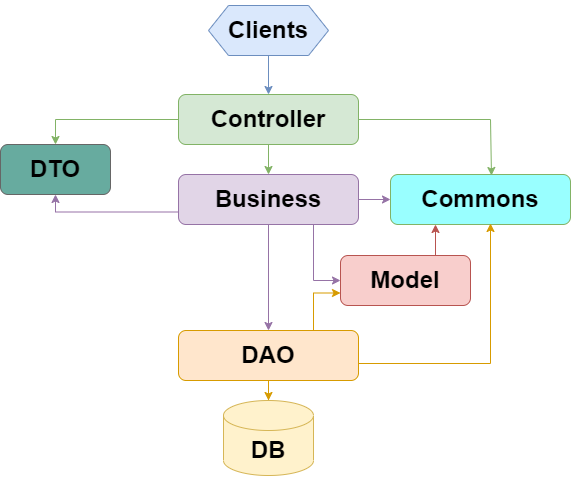

The diagram above was exported from draw.io. Its source (the exported page's mxGraphModel, read from the mxfile embedded in the PNG):
<mxGraphModel dx="1393" dy="776" grid="1" gridSize="10" guides="1" tooltips="1" connect="1" arrows="1" fold="1" page="1" pageScale="1" pageWidth="1100" pageHeight="850" math="0" shadow="0">
  <root>
    <mxCell id="0" />
    <mxCell id="1" parent="0" />
    <mxCell id="639NjWrqcXmiVzpfstjt-3" value="" style="edgeStyle=orthogonalEdgeStyle;rounded=0;orthogonalLoop=1;jettySize=auto;html=1;fontColor=#000000;labelBackgroundColor=none;strokeColor=#82b366;fillColor=#d5e8d4;" edge="1" parent="1" source="639NjWrqcXmiVzpfstjt-1" target="639NjWrqcXmiVzpfstjt-2">
      <mxGeometry relative="1" as="geometry" />
    </mxCell>
    <mxCell id="639NjWrqcXmiVzpfstjt-6" style="edgeStyle=orthogonalEdgeStyle;rounded=0;orthogonalLoop=1;jettySize=auto;html=1;exitX=1;exitY=0.5;exitDx=0;exitDy=0;entryX=0.561;entryY=0.02;entryDx=0;entryDy=0;fontColor=#000000;labelBackgroundColor=none;strokeColor=#82b366;fillColor=#d5e8d4;entryPerimeter=0;" edge="1" parent="1" source="639NjWrqcXmiVzpfstjt-1" target="639NjWrqcXmiVzpfstjt-4">
      <mxGeometry relative="1" as="geometry">
        <Array as="points">
          <mxPoint x="520" y="136" />
        </Array>
      </mxGeometry>
    </mxCell>
    <mxCell id="639NjWrqcXmiVzpfstjt-14" style="edgeStyle=orthogonalEdgeStyle;rounded=0;orthogonalLoop=1;jettySize=auto;html=1;exitX=0;exitY=0.5;exitDx=0;exitDy=0;entryX=0.5;entryY=0;entryDx=0;entryDy=0;fontColor=#000000;labelBackgroundColor=none;strokeColor=#82b366;fillColor=#d5e8d4;" edge="1" parent="1" source="639NjWrqcXmiVzpfstjt-1" target="639NjWrqcXmiVzpfstjt-13">
      <mxGeometry relative="1" as="geometry" />
    </mxCell>
    <mxCell id="639NjWrqcXmiVzpfstjt-1" value="&lt;h1&gt;Controller&lt;/h1&gt;" style="rounded=1;whiteSpace=wrap;html=1;labelPosition=center;verticalLabelPosition=middle;align=center;verticalAlign=middle;labelBackgroundColor=none;fillColor=#d5e8d4;strokeColor=#82b366;fontColor=#000000;" vertex="1" parent="1">
      <mxGeometry x="208" y="111" width="180" height="50" as="geometry" />
    </mxCell>
    <mxCell id="639NjWrqcXmiVzpfstjt-5" value="" style="edgeStyle=orthogonalEdgeStyle;rounded=0;orthogonalLoop=1;jettySize=auto;html=1;fontColor=#000000;labelBackgroundColor=none;strokeColor=#9673a6;fillColor=#e1d5e7;" edge="1" parent="1" source="639NjWrqcXmiVzpfstjt-2" target="639NjWrqcXmiVzpfstjt-4">
      <mxGeometry relative="1" as="geometry" />
    </mxCell>
    <mxCell id="639NjWrqcXmiVzpfstjt-12" style="edgeStyle=orthogonalEdgeStyle;rounded=0;orthogonalLoop=1;jettySize=auto;html=1;exitX=0.5;exitY=1;exitDx=0;exitDy=0;fontColor=#000000;labelBackgroundColor=none;strokeColor=#9673a6;fillColor=#e1d5e7;" edge="1" parent="1" source="639NjWrqcXmiVzpfstjt-2" target="639NjWrqcXmiVzpfstjt-11">
      <mxGeometry relative="1" as="geometry" />
    </mxCell>
    <mxCell id="639NjWrqcXmiVzpfstjt-15" style="edgeStyle=orthogonalEdgeStyle;rounded=0;orthogonalLoop=1;jettySize=auto;html=1;exitX=0;exitY=0.75;exitDx=0;exitDy=0;entryX=0.5;entryY=1;entryDx=0;entryDy=0;fontColor=#000000;labelBackgroundColor=none;strokeColor=#9673a6;fillColor=#e1d5e7;" edge="1" parent="1" source="639NjWrqcXmiVzpfstjt-2" target="639NjWrqcXmiVzpfstjt-13">
      <mxGeometry relative="1" as="geometry">
        <Array as="points">
          <mxPoint x="85" y="229" />
        </Array>
      </mxGeometry>
    </mxCell>
    <mxCell id="639NjWrqcXmiVzpfstjt-28" style="edgeStyle=orthogonalEdgeStyle;rounded=0;orthogonalLoop=1;jettySize=auto;html=1;exitX=0.75;exitY=1;exitDx=0;exitDy=0;entryX=0;entryY=0.5;entryDx=0;entryDy=0;fontColor=#000000;labelBackgroundColor=none;strokeColor=#9673a6;fillColor=#e1d5e7;" edge="1" parent="1" source="639NjWrqcXmiVzpfstjt-2" target="639NjWrqcXmiVzpfstjt-18">
      <mxGeometry relative="1" as="geometry" />
    </mxCell>
    <mxCell id="639NjWrqcXmiVzpfstjt-2" value="&lt;h1&gt;Business&lt;/h1&gt;" style="rounded=1;whiteSpace=wrap;html=1;labelPosition=center;verticalLabelPosition=middle;align=center;verticalAlign=middle;labelBackgroundColor=none;fillColor=#e1d5e7;strokeColor=#9673a6;labelBorderColor=none;fontColor=#000000;" vertex="1" parent="1">
      <mxGeometry x="208" y="191" width="180" height="50" as="geometry" />
    </mxCell>
    <mxCell id="639NjWrqcXmiVzpfstjt-4" value="&lt;h1&gt;Commons&lt;/h1&gt;" style="rounded=1;whiteSpace=wrap;html=1;labelPosition=center;verticalLabelPosition=middle;align=center;verticalAlign=middle;labelBackgroundColor=none;fillColor=#99FFFF;strokeColor=#82b366;fontColor=#000000;" vertex="1" parent="1">
      <mxGeometry x="420" y="191" width="180" height="50" as="geometry" />
    </mxCell>
    <mxCell id="639NjWrqcXmiVzpfstjt-10" style="edgeStyle=orthogonalEdgeStyle;rounded=0;orthogonalLoop=1;jettySize=auto;html=1;exitX=0.5;exitY=1;exitDx=0;exitDy=0;entryX=0.5;entryY=0;entryDx=0;entryDy=0;labelBackgroundColor=none;strokeColor=#6c8ebf;fontColor=#000000;fillColor=#dae8fc;" edge="1" parent="1" source="639NjWrqcXmiVzpfstjt-8" target="639NjWrqcXmiVzpfstjt-1">
      <mxGeometry relative="1" as="geometry" />
    </mxCell>
    <mxCell id="639NjWrqcXmiVzpfstjt-8" value="&lt;h1&gt;Clients&lt;/h1&gt;" style="shape=hexagon;perimeter=hexagonPerimeter2;whiteSpace=wrap;html=1;fixedSize=1;fillColor=#dae8fc;strokeColor=#6c8ebf;labelBackgroundColor=none;fontColor=#000000;" vertex="1" parent="1">
      <mxGeometry x="238" y="22" width="120" height="50" as="geometry" />
    </mxCell>
    <mxCell id="639NjWrqcXmiVzpfstjt-17" style="edgeStyle=orthogonalEdgeStyle;rounded=0;orthogonalLoop=1;jettySize=auto;html=1;exitX=1;exitY=0.5;exitDx=0;exitDy=0;fontColor=#000000;labelBackgroundColor=none;strokeColor=#d79b00;fillColor=#ffe6cc;" edge="1" parent="1" source="639NjWrqcXmiVzpfstjt-11">
      <mxGeometry relative="1" as="geometry">
        <mxPoint x="520" y="240" as="targetPoint" />
        <Array as="points">
          <mxPoint x="388" y="380" />
          <mxPoint x="520" y="380" />
          <mxPoint x="520" y="241" />
        </Array>
      </mxGeometry>
    </mxCell>
    <mxCell id="639NjWrqcXmiVzpfstjt-26" style="edgeStyle=orthogonalEdgeStyle;rounded=0;orthogonalLoop=1;jettySize=auto;html=1;exitX=0.5;exitY=1;exitDx=0;exitDy=0;fontColor=#000000;labelBackgroundColor=none;strokeColor=#d79b00;fillColor=#ffe6cc;" edge="1" parent="1" source="639NjWrqcXmiVzpfstjt-11" target="639NjWrqcXmiVzpfstjt-16">
      <mxGeometry relative="1" as="geometry" />
    </mxCell>
    <mxCell id="639NjWrqcXmiVzpfstjt-30" style="edgeStyle=orthogonalEdgeStyle;rounded=0;orthogonalLoop=1;jettySize=auto;html=1;exitX=0.75;exitY=0;exitDx=0;exitDy=0;entryX=0;entryY=0.75;entryDx=0;entryDy=0;fontColor=#000000;labelBackgroundColor=none;strokeColor=#d79b00;fillColor=#ffe6cc;" edge="1" parent="1" source="639NjWrqcXmiVzpfstjt-11" target="639NjWrqcXmiVzpfstjt-18">
      <mxGeometry relative="1" as="geometry" />
    </mxCell>
    <mxCell id="639NjWrqcXmiVzpfstjt-11" value="&lt;h1&gt;DAO&lt;/h1&gt;" style="rounded=1;whiteSpace=wrap;html=1;labelPosition=center;verticalLabelPosition=middle;align=center;verticalAlign=middle;labelBackgroundColor=none;fillColor=#ffe6cc;strokeColor=#d79b00;fontColor=#000000;" vertex="1" parent="1">
      <mxGeometry x="208" y="347" width="180" height="50" as="geometry" />
    </mxCell>
    <mxCell id="639NjWrqcXmiVzpfstjt-13" value="&lt;h1&gt;DTO&lt;/h1&gt;" style="rounded=1;whiteSpace=wrap;html=1;labelPosition=center;verticalLabelPosition=middle;align=center;verticalAlign=middle;labelBackgroundColor=none;fillColor=#67AB9F;strokeColor=#666666;fontColor=#000000;" vertex="1" parent="1">
      <mxGeometry x="30" y="161" width="110" height="50" as="geometry" />
    </mxCell>
    <mxCell id="639NjWrqcXmiVzpfstjt-16" value="&lt;h1&gt;DB&lt;/h1&gt;" style="shape=cylinder3;whiteSpace=wrap;html=1;boundedLbl=1;backgroundOutline=1;size=15;labelBackgroundColor=none;fillColor=#fff2cc;strokeColor=#d6b656;fontColor=#000000;" vertex="1" parent="1">
      <mxGeometry x="253" y="417" width="90" height="75" as="geometry" />
    </mxCell>
    <mxCell id="639NjWrqcXmiVzpfstjt-31" style="edgeStyle=orthogonalEdgeStyle;rounded=0;orthogonalLoop=1;jettySize=auto;html=1;exitX=0.75;exitY=0;exitDx=0;exitDy=0;entryX=0.25;entryY=1;entryDx=0;entryDy=0;fontColor=#000000;labelBackgroundColor=none;strokeColor=#b85450;fillColor=#f8cecc;" edge="1" parent="1" source="639NjWrqcXmiVzpfstjt-18" target="639NjWrqcXmiVzpfstjt-4">
      <mxGeometry relative="1" as="geometry" />
    </mxCell>
    <mxCell id="639NjWrqcXmiVzpfstjt-18" value="&lt;h1&gt;Model&lt;/h1&gt;" style="rounded=1;whiteSpace=wrap;html=1;labelPosition=center;verticalLabelPosition=middle;align=center;verticalAlign=middle;labelBackgroundColor=none;fillColor=#f8cecc;strokeColor=#b85450;fontColor=#000000;" vertex="1" parent="1">
      <mxGeometry x="370" y="272" width="130" height="50" as="geometry" />
    </mxCell>
  </root>
</mxGraphModel>